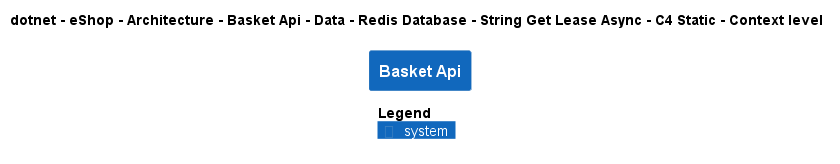

The diagram above was rendered by PlantUML. Its source (embedded in the PNG):
@startuml
!pragma layout smetana
!include ..\..\..\..\..\..\..\..\..\..\..\.c4s\C4_Context.puml

AddElementTag("c4interflow:lifecycle:new", $bgColor=green, $fontColor=#ffffff, $borderColor=green, $shadowing="False")
AddElementTag("c4interflow:lifecycle:changed", $bgColor=orange, $fontColor=#ffffff, $borderColor=orange, $shadowing="False")
AddElementTag("c4interflow:lifecycle:removed", $bgColor=red, $fontColor=#ffffff, $borderColor=red, $shadowing="False")

AddRelTag("c4interflow:lifecycle:new", $textColor=green, $lineColor=green)
AddRelTag("c4interflow:lifecycle:changed", $textColor=orange, $lineColor=orange)
AddRelTag("c4interflow:lifecycle:removed", $textColor=red, $lineColor=red)

SHOW_PERSON_PORTRAIT()
LAYOUT_TOP_DOWN()

skinparam linetype polyline

title dotnet - eShop - Architecture - Basket Api - Data - Redis Database - String Get Lease Async - C4 Static - Context level

System(dotnet.eShop.Architecture.SoftwareSystems.BasketApi, "Basket Api", "")



SHOW_LEGEND()
@enduml